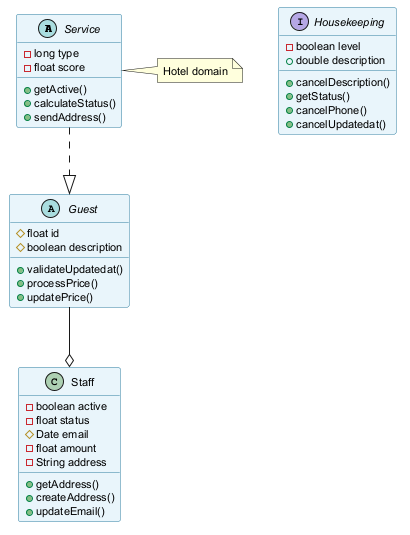

The diagram above was rendered by PlantUML. Its source (embedded in the PNG):
@startuml
skinparam backgroundColor #FFFFFF
skinparam classBackgroundColor #E8F4FA
skinparam classBorderColor #2C7DA0
skinparam defaultFontSize 11
abstract class Service {
  -long type
  -float score
  +getActive()
  +calculateStatus()
  +sendAddress()
}
class Staff {
  -boolean active
  -float status
  #Date email
  -float amount
  -String address
  +getAddress()
  +createAddress()
  +updateEmail()
}
interface Housekeeping {
  -boolean level
  +double description
  +cancelDescription()
  +getStatus()
  +cancelPhone()
  +cancelUpdatedat()
}
abstract class Guest {
  #float id
  #boolean description
  +validateUpdatedat()
  +processPrice()
  +updatePrice()
}
Guest --o Staff
Service ..|> Guest
note right of Service : Hotel domain
@enduml